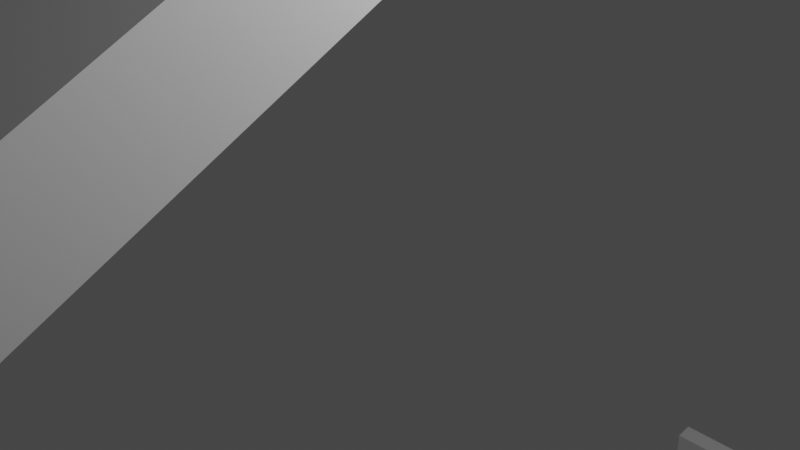 # Source: stage0.blend  (saved by Blender 2.82.7; exported with 4.5.12 LTS)
import bpy
from mathutils import Matrix  # noqa: F401  (used for matrix-valued properties, if any)

bpy.ops.wm.read_factory_settings(use_empty=True)
scene = bpy.context.scene
scene.name = 'Scene'

# ---- collections
col_collection = bpy.data.collections.new('Collection'); scene.collection.children.link(col_collection)

# ---- materials (node trees are filled in below, after node groups)
mat_material = bpy.data.materials.new('Material')
mat_material.alpha_threshold = 0.0
mat_material.use_transparent_shadow = False
mat_material.line_color = (0.0, 0.0, 0.0, 1.0)

# ---- material node trees
mat_material.use_nodes = True; mat_material.node_tree.nodes.clear()
_N = mat_material.node_tree.nodes; _L = mat_material.node_tree.links
n0 = _N.new('ShaderNodeOutputMaterial'); n0.name = 'Material Output'; n0.location = (300, 300)
n1 = _N.new('ShaderNodeBsdfPrincipled'); n1.name = 'Principled BSDF'; n1.location = (10, 300)
n1.distribution = 'GGX'
n1.subsurface_method = 'BURLEY'
n1.inputs[2].default_value = 0.4
n1.inputs[3].default_value = 1.45
n1.inputs[27].default_value = (0.0, 0.0, 0.0, 1.0)
n1.inputs[28].default_value = 1.0
_L.new(n1.outputs[0], n0.inputs[0])
n0.is_active_output = True

# ---- world
world_world = bpy.data.worlds.new('World'); scene.world = world_world
world_world.use_nodes = True; world_world.node_tree.nodes.clear()
_N = world_world.node_tree.nodes; _L = world_world.node_tree.links
n0 = _N.new('ShaderNodeOutputWorld'); n0.name = 'World Output'; n0.location = (300, 300)
n1 = _N.new('ShaderNodeBackground'); n1.name = 'Background'; n1.location = (10, 300)
n1.inputs[0].default_value = (0.05088, 0.05088, 0.05088, 1.0)
_L.new(n1.outputs[0], n0.inputs[0])
n0.is_active_output = True
world_world.color = (0.05088, 0.05088, 0.05088)
world_world.use_sun_shadow = False
world_world.sun_shadow_jitter_overblur = 0.0

# ---- cameras
cam_camera = bpy.data.cameras.new('Camera')
cam_camera.clip_end = 100.0
cam_camera.ortho_scale = 7.314

# ---- lights
light_light = bpy.data.lights.new('Light', 'POINT')
light_light.transmission_factor = 0.0
light_light.energy = 1000.0
light_light.shadow_soft_size = 0.1
light_light.shadow_maximum_resolution = 0.006
light_light.use_absolute_resolution = True

# ---- meshes
me_cube = bpy.data.meshes.new('Cube')
me_cube.from_pydata([(1.406, -6.704, -204.0), (1.406, -7.247, -202.8), (1.406, -27.44, -203.9), (1.406, -26.51, -202.9), (-1.406, -6.704, -204.0), (-1.406, -7.247, -202.8), (-1.406, -27.44, -203.9), (-1.406, -26.51, -202.9), (-1.406, -48.68, -181.8), (-1.406, -49.92, -182.3), (1.406, -49.92, -182.3), (1.406, -48.68, -181.8), (-1.406, -59.66, -154.6), (-1.406, -61.01, -154.6), (1.406, -61.01, -154.6), (1.406, -59.66, -154.6), (-1.406, -59.71, -134.0), (-1.406, -60.96, -133.5), (1.406, -60.96, -133.5), (1.406, -59.71, -134.0), (-1.406, -39.29, -81.37), (-1.406, -40.61, -81.62), (1.406, -40.61, -81.62), (1.406, -39.29, -81.37), (-1.406, -47.12, -41.64), (-1.406, -48.25, -40.91), (1.406, -48.25, -40.91), (1.406, -47.12, -41.64), (-1.406, -26.83, -10.49), (-1.406, -27.45, -9.3), (1.406, -27.45, -9.3), (1.406, -26.83, -10.49), (-1.406, 0.1133, 3.644), (-1.406, -1.062, 4.296), (1.406, -1.062, 4.296), (1.406, 0.1133, 3.644), (1.406, 40.33, -182.0), (-1.406, 40.33, -182.0), (1.406, 41.64, -182.4), (-1.406, 41.64, -182.4), (1.406, 51.1, -137.7), (-1.406, 51.1, -137.7), (1.406, 52.3, -137.0), (-1.406, 52.3, -137.0), (1.406, 37.63, -111.4), (-1.406, 37.63, -111.4), (1.406, 38.98, -111.5), (-1.406, 38.98, -111.5), (1.406, 38.87, -89.08), (-1.406, 38.87, -89.08), (1.406, 40.01, -89.78), (-1.406, 40.01, -89.78), (1.406, 53.5, -65.16), (-1.406, 53.5, -65.16), (1.406, 54.84, -65.03), (-1.406, 54.84, -65.03), (1.406, 50.45, -32.72), (-1.406, 50.45, -32.72), (1.406, 51.34, -31.71), (-1.406, 51.34, -31.71), (1.406, 22.63, -8.234), (-1.406, 22.63, -8.234), (1.406, 23.8, -7.571), (-1.406, 23.8, -7.571), (1.406, 6.248, 20.83), (-1.406, 6.248, 20.83), (1.406, 6.348, 20.83), (-1.406, 6.348, 20.83), (-1.406, 2.661, 8.519), (-1.406, 1.33, 8.329), (1.406, 1.33, 8.329), (1.406, 2.661, 8.519), (-1.406, 5.653, 20.81), (-1.406, 5.486, 20.8), (1.406, 5.486, 20.8), (1.406, 5.653, 20.81), (1.406, -5.953, -202.2), (1.406, 9.907, -195.3), (1.406, 10.73, -196.2), (1.406, -5.389, -203.4), (-1.406, -5.389, -203.4), (-1.406, 10.73, -196.2), (-1.406, 9.907, -195.3), (-1.406, -5.953, -202.2), (1.406, 10.98, -194.8), (-1.406, 11.81, -195.7), (1.406, 11.81, -195.7), (-1.406, 10.98, -194.8), (1.406, 38.62, -182.8), (-1.406, 39.9, -183.1), (1.406, 39.9, -183.1), (-1.406, 38.62, -182.8), (-1.406, -27.68, -201.8), (-1.406, -28.63, -202.7), (1.406, -27.68, -201.8), (1.406, -28.63, -202.7), (1.406, -50.7, -180.3), (1.406, -49.44, -179.9), (-1.406, -50.7, -180.3), (-1.406, -49.44, -179.9), (-1.406, -30.09, -173.9), (1.406, -30.09, -173.9), (1.406, -31.95, -173.1), (-1.406, -31.95, -173.1), (-1.406, -16.62, -144.3), (1.406, -16.62, -144.3), (1.406, -18.66, -144.3), (-1.406, -18.66, -144.3), (-1.406, -16.28, -55.12), (1.406, -16.28, -55.12), (1.406, -18.23, -54.5), (-1.406, -18.23, -54.5), (-1.406, -11.48, -37.26), (1.406, -11.48, -37.26), (1.406, -11.65, -36.64), (-1.406, -11.65, -36.64), (-1.406, 7.506, -167.1), (1.406, 7.506, -167.1), (-1.406, 5.958, -166.7), (1.406, 5.958, -166.7), (-1.406, 16.33, -137.7), (1.406, 16.33, -137.7), (-1.406, 14.72, -138.0), (1.406, 14.72, -138.0), (-1.406, 8.8, -82.47), (1.406, 8.8, -82.47), (-1.406, 7.303, -81.86), (1.406, 7.303, -81.86), (-1.406, 11.37, -74.42), (1.406, 11.37, -74.42), (-1.406, 11.33, -73.81), (1.406, 11.33, -73.81), (-1.406, 9.539, -192.1), (-1.406, 8.517, -191.5), (1.406, 8.517, -191.5), (1.406, 9.539, -192.1), (-1.406, 35.29, -145.1), (-1.406, 34.13, -145.0), (1.406, 34.13, -145.0), (1.406, 35.29, -145.1), (-1.406, 36.46, -127.8), (-1.406, 35.46, -128.4), (1.406, 35.46, -128.4), (1.406, 36.46, -127.8), (-1.406, 29.16, -115.8), (-1.406, 28.0, -115.8), (1.406, 28.0, -115.8), (1.406, 29.16, -115.8), (-1.406, 30.3, -53.36), (-1.406, 29.35, -54.03), (1.406, 29.35, -54.03), (1.406, 30.3, -53.36), (-1.406, 10.17, -24.98), (-1.406, 9.001, -25.04), (1.406, 9.001, -25.04), (1.406, 10.17, -24.98), (-1.406, 8.874, -7.894), (-1.406, 8.586, -7.952), (1.406, 8.586, -7.952), (1.406, 8.874, -7.894), (1.406, -5.731, -192.6), (-1.406, -5.731, -192.6), (-1.406, -4.583, -193.4), (1.406, -4.583, -193.4), (1.406, 3.734, -180.5), (-1.406, 3.734, -180.5), (-1.406, 3.695, -180.8), (1.406, 3.695, -180.8)], [], [(0, 4, 6, 2), (93, 92, 8, 9), (7, 6, 4, 5), (5, 1, 3, 7), (1, 0, 2, 3), (90, 88, 36, 38), (97, 96, 14, 15), (92, 94, 11, 8), (95, 93, 9, 10), (94, 95, 10, 11), (14, 13, 17, 18), (96, 98, 13, 14), (98, 99, 12, 13), (99, 97, 15, 12), (16, 19, 23, 20), (13, 12, 16, 17), (12, 15, 19, 16), (15, 14, 18, 19), (22, 21, 25, 26), (19, 18, 22, 23), (18, 17, 21, 22), (17, 16, 20, 21), (26, 25, 29, 30), (21, 20, 24, 25), (20, 23, 27, 24), (23, 22, 26, 27), (28, 31, 35, 32), (25, 24, 28, 29), (24, 27, 31, 28), (27, 26, 30, 31), (34, 33, 69, 70), (31, 30, 34, 35), (30, 29, 33, 34), (29, 28, 32, 33), (36, 37, 41, 40), (91, 89, 39, 37), (88, 91, 37, 36), (89, 90, 38, 39), (43, 42, 46, 47), (39, 38, 42, 43), (38, 36, 40, 42), (37, 39, 43, 41), (45, 47, 51, 49), (42, 40, 44, 46), (41, 43, 47, 45), (40, 41, 45, 44), (51, 50, 54, 55), (44, 45, 49, 48), (47, 46, 50, 51), (46, 44, 48, 50), (54, 52, 56, 58), (50, 48, 52, 54), (49, 51, 55, 53), (48, 49, 53, 52), (57, 59, 63, 61), (53, 55, 59, 57), (52, 53, 57, 56), (55, 54, 58, 59), (63, 62, 66, 67), (56, 57, 61, 60), (59, 58, 62, 63), (58, 56, 60, 62), (65, 67, 66, 64), (62, 60, 64, 66), (61, 63, 67, 65), (60, 61, 65, 64), (70, 69, 73, 74), (33, 32, 68, 69), (32, 35, 71, 68), (35, 34, 70, 71), (75, 74, 73, 72), (69, 68, 72, 73), (68, 71, 75, 72), (71, 70, 74, 75), (4, 0, 79, 80), (80, 79, 78, 81), (5, 83, 162, 161), (76, 83, 82, 77), (5, 4, 80, 83), (83, 80, 81, 82), (0, 1, 76, 79), (79, 76, 77, 78), (81, 78, 86, 85), (82, 87, 132, 133), (82, 81, 85, 87), (78, 77, 84, 86), (85, 86, 90, 89), (84, 87, 91, 88), (87, 85, 89, 91), (86, 84, 88, 90), (3, 2, 95, 94), (2, 6, 93, 95), (94, 92, 118, 119), (6, 7, 92, 93), (97, 99, 103, 102), (9, 8, 99, 98), (10, 9, 98, 96), (11, 10, 96, 97), (103, 100, 104, 107), (11, 97, 102, 101), (8, 11, 101, 100), (99, 8, 100, 103), (106, 107, 111, 110), (100, 101, 105, 104), (102, 103, 107, 106), (101, 102, 106, 105), (111, 108, 112, 115), (105, 106, 110, 109), (107, 104, 108, 111), (104, 105, 109, 108), (112, 113, 114, 115), (108, 109, 113, 112), (110, 111, 115, 114), (109, 110, 114, 113), (119, 118, 122, 123), (7, 3, 117, 116), (3, 94, 119, 117), (92, 7, 116, 118), (121, 123, 127, 125), (118, 116, 120, 122), (117, 119, 123, 121), (116, 117, 121, 120), (124, 125, 129, 128), (120, 121, 125, 124), (123, 122, 126, 127), (122, 120, 124, 126), (128, 129, 131, 130), (127, 126, 130, 131), (126, 124, 128, 130), (125, 127, 131, 129), (135, 134, 138, 139), (77, 82, 133, 134), (84, 77, 134, 135), (87, 84, 135, 132), (136, 139, 143, 140), (133, 132, 136, 137), (132, 135, 139, 136), (134, 133, 137, 138), (142, 141, 145, 146), (138, 137, 141, 142), (139, 138, 142, 143), (137, 136, 140, 141), (147, 146, 150, 151), (143, 142, 146, 147), (141, 140, 144, 145), (140, 143, 147, 144), (148, 151, 155, 152), (145, 144, 148, 149), (144, 147, 151, 148), (146, 145, 149, 150), (155, 154, 158, 159), (150, 149, 153, 154), (151, 150, 154, 155), (149, 148, 152, 153), (158, 157, 156, 159), (153, 152, 156, 157), (152, 155, 159, 156), (154, 153, 157, 158), (162, 163, 167, 166), (76, 1, 160, 163), (1, 5, 161, 160), (83, 76, 163, 162), (164, 165, 166, 167), (161, 162, 166, 165), (163, 160, 164, 167), (160, 161, 165, 164)])
_uv = me_cube.uv_layers.new(name='UVMap')
_uv.uv.foreach_set('vector', [0.625, 0.5, 0.875, 0.5, 0.875, 0.75, 0.625, 0.75, 0.625, 0.0, 0.375, 0.0, 0.375, 0.0, 0.625, 0.0, 0.375, 0.0, 0.625, 0.0, 0.625, 0.25, 0.375, 0.25, 0.125, 0.5, 0.375, 0.5, 0.375, 0.75, 0.125, 0.75, 0.375, 0.5, 0.625, 0.5, 0.625, 0.75, 0.375, 0.75, 0.625, 0.5, 0.375, 0.5, 0.375, 0.5, 0.625, 0.5, 0.375, 0.75, 0.625, 0.75, 0.625, 0.75, 0.375, 0.75, 0.125, 0.75, 0.375, 0.75, 0.375, 0.75, 0.125, 0.75, 0.625, 0.75, 0.875, 0.75, 0.875, 0.75, 0.625, 0.75, 0.375, 0.75, 0.625, 0.75, 0.625, 0.75, 0.375, 0.75, 0.625, 0.75, 0.875, 0.75, 0.875, 0.75, 0.625, 0.75, 0.625, 0.75, 0.875, 0.75, 0.875, 0.75, 0.625, 0.75, 0.625, 0.0, 0.375, 0.0, 0.375, 0.0, 0.625, 0.0, 0.125, 0.75, 0.375, 0.75, 0.375, 0.75, 0.125, 0.75, 0.125, 0.75, 0.375, 0.75, 0.375, 0.75, 0.125, 0.75, 0.625, 0.0, 0.375, 0.0, 0.375, 0.0, 0.625, 0.0, 0.125, 0.75, 0.375, 0.75, 0.375, 0.75, 0.125, 0.75, 0.375, 0.75, 0.625, 0.75, 0.625, 0.75, 0.375, 0.75, 0.625, 0.75, 0.875, 0.75, 0.875, 0.75, 0.625, 0.75, 0.375, 0.75, 0.625, 0.75, 0.625, 0.75, 0.375, 0.75, 0.625, 0.75, 0.875, 0.75, 0.875, 0.75, 0.625, 0.75, 0.625, 0.0, 0.375, 0.0, 0.375, 0.0, 0.625, 0.0, 0.625, 0.75, 0.875, 0.75, 0.875, 0.75, 0.625, 0.75, 0.625, 0.0, 0.375, 0.0, 0.375, 0.0, 0.625, 0.0, 0.125, 0.75, 0.375, 0.75, 0.375, 0.75, 0.125, 0.75, 0.375, 0.75, 0.625, 0.75, 0.625, 0.75, 0.375, 0.75, 0.125, 0.75, 0.375, 0.75, 0.375, 0.75, 0.125, 0.75, 0.625, 0.0, 0.375, 0.0, 0.375, 0.0, 0.625, 0.0, 0.125, 0.75, 0.375, 0.75, 0.375, 0.75, 0.125, 0.75, 0.375, 0.75, 0.625, 0.75, 0.625, 0.75, 0.375, 0.75, 0.625, 0.75, 0.875, 0.75, 0.875, 0.75, 0.625, 0.75, 0.375, 0.75, 0.625, 0.75, 0.625, 0.75, 0.375, 0.75, 0.625, 0.75, 0.875, 0.75, 0.875, 0.75, 0.625, 0.75, 0.625, 0.0, 0.375, 0.0, 0.375, 0.0, 0.625, 0.0, 0.375, 0.5, 0.125, 0.5, 0.125, 0.5, 0.375, 0.5, 0.375, 0.25, 0.625, 0.25, 0.625, 0.25, 0.375, 0.25, 0.375, 0.5, 0.125, 0.5, 0.125, 0.5, 0.375, 0.5, 0.875, 0.5, 0.625, 0.5, 0.625, 0.5, 0.875, 0.5, 0.875, 0.5, 0.625, 0.5, 0.625, 0.5, 0.875, 0.5, 0.875, 0.5, 0.625, 0.5, 0.625, 0.5, 0.875, 0.5, 0.625, 0.5, 0.375, 0.5, 0.375, 0.5, 0.625, 0.5, 0.375, 0.25, 0.625, 0.25, 0.625, 0.25, 0.375, 0.25, 0.375, 0.25, 0.625, 0.25, 0.625, 0.25, 0.375, 0.25, 0.625, 0.5, 0.375, 0.5, 0.375, 0.5, 0.625, 0.5, 0.375, 0.25, 0.625, 0.25, 0.625, 0.25, 0.375, 0.25, 0.375, 0.5, 0.125, 0.5, 0.125, 0.5, 0.375, 0.5, 0.875, 0.5, 0.625, 0.5, 0.625, 0.5, 0.875, 0.5, 0.375, 0.5, 0.125, 0.5, 0.125, 0.5, 0.375, 0.5, 0.875, 0.5, 0.625, 0.5, 0.625, 0.5, 0.875, 0.5, 0.625, 0.5, 0.375, 0.5, 0.375, 0.5, 0.625, 0.5, 0.625, 0.5, 0.375, 0.5, 0.375, 0.5, 0.625, 0.5, 0.625, 0.5, 0.375, 0.5, 0.375, 0.5, 0.625, 0.5, 0.375, 0.25, 0.625, 0.25, 0.625, 0.25, 0.375, 0.25, 0.375, 0.5, 0.125, 0.5, 0.125, 0.5, 0.375, 0.5, 0.375, 0.25, 0.625, 0.25, 0.625, 0.25, 0.375, 0.25, 0.375, 0.25, 0.625, 0.25, 0.625, 0.25, 0.375, 0.25, 0.375, 0.5, 0.125, 0.5, 0.125, 0.5, 0.375, 0.5, 0.875, 0.5, 0.625, 0.5, 0.625, 0.5, 0.875, 0.5, 0.875, 0.5, 0.625, 0.5, 0.625, 0.5, 0.875, 0.5, 0.375, 0.5, 0.125, 0.5, 0.125, 0.5, 0.375, 0.5, 0.875, 0.5, 0.625, 0.5, 0.625, 0.5, 0.875, 0.5, 0.625, 0.5, 0.375, 0.5, 0.375, 0.5, 0.625, 0.5, 0.375, 0.25, 0.625, 0.25, 0.625, 0.5, 0.375, 0.5, 0.625, 0.5, 0.375, 0.5, 0.375, 0.5, 0.625, 0.5, 0.375, 0.25, 0.625, 0.25, 0.625, 0.25, 0.375, 0.25, 0.375, 0.5, 0.125, 0.5, 0.125, 0.5, 0.375, 0.5, 0.625, 0.75, 0.875, 0.75, 0.875, 0.75, 0.625, 0.75, 0.625, 0.0, 0.375, 0.0, 0.375, 0.0, 0.625, 0.0, 0.125, 0.75, 0.375, 0.75, 0.375, 0.75, 0.125, 0.75, 0.375, 0.75, 0.625, 0.75, 0.625, 0.75, 0.375, 0.75, 0.375, 0.75, 0.625, 0.75, 0.625, 1.0, 0.375, 1.0, 0.625, 0.0, 0.375, 0.0, 0.375, 0.0, 0.625, 0.0, 0.125, 0.75, 0.375, 0.75, 0.375, 0.75, 0.125, 0.75, 0.375, 0.75, 0.625, 0.75, 0.625, 0.75, 0.375, 0.75, 0.875, 0.5, 0.625, 0.5, 0.625, 0.5, 0.875, 0.5, 0.875, 0.5, 0.625, 0.5, 0.625, 0.5, 0.875, 0.5, 0.375, 0.25, 0.375, 0.25, 0.375, 0.25, 0.375, 0.25, 0.375, 0.5, 0.125, 0.5, 0.125, 0.5, 0.375, 0.5, 0.375, 0.25, 0.625, 0.25, 0.625, 0.25, 0.375, 0.25, 0.375, 0.25, 0.625, 0.25, 0.625, 0.25, 0.375, 0.25, 0.625, 0.5, 0.375, 0.5, 0.375, 0.5, 0.625, 0.5, 0.625, 0.5, 0.375, 0.5, 0.375, 0.5, 0.625, 0.5, 0.875, 0.5, 0.625, 0.5, 0.625, 0.5, 0.875, 0.5, 0.375, 0.25, 0.375, 0.25, 0.375, 0.25, 0.375, 0.25, 0.375, 0.25, 0.625, 0.25, 0.625, 0.25, 0.375, 0.25, 0.625, 0.5, 0.375, 0.5, 0.375, 0.5, 0.625, 0.5, 0.875, 0.5, 0.625, 0.5, 0.625, 0.5, 0.875, 0.5, 0.375, 0.5, 0.125, 0.5, 0.125, 0.5, 0.375, 0.5, 0.375, 0.25, 0.625, 0.25, 0.625, 0.25, 0.375, 0.25, 0.625, 0.5, 0.375, 0.5, 0.375, 0.5, 0.625, 0.5, 0.375, 0.75, 0.625, 0.75, 0.625, 0.75, 0.375, 0.75, 0.625, 0.75, 0.875, 0.75, 0.875, 0.75, 0.625, 0.75, 0.375, 0.75, 0.125, 0.75, 0.125, 0.75, 0.375, 0.75, 0.625, 0.0, 0.375, 0.0, 0.375, 0.0, 0.625, 0.0, 0.375, 0.75, 0.125, 0.75, 0.125, 0.75, 0.375, 0.75, 0.625, 0.0, 0.375, 0.0, 0.375, 0.0, 0.625, 0.0, 0.625, 0.75, 0.875, 0.75, 0.875, 0.75, 0.625, 0.75, 0.375, 0.75, 0.625, 0.75, 0.625, 0.75, 0.375, 0.75, 0.375, 0.0, 0.375, 0.0, 0.375, 0.0, 0.375, 0.0, 0.375, 0.75, 0.375, 0.75, 0.375, 0.75, 0.375, 0.75, 0.125, 0.75, 0.375, 0.75, 0.375, 0.75, 0.125, 0.75, 0.375, 0.0, 0.375, 0.0, 0.375, 0.0, 0.375, 0.0, 0.375, 0.75, 0.125, 0.75, 0.125, 0.75, 0.375, 0.75, 0.125, 0.75, 0.375, 0.75, 0.375, 0.75, 0.125, 0.75, 0.375, 0.75, 0.125, 0.75, 0.125, 0.75, 0.375, 0.75, 0.375, 0.75, 0.375, 0.75, 0.375, 0.75, 0.375, 0.75, 0.375, 0.0, 0.375, 0.0, 0.375, 0.0, 0.375, 0.0, 0.375, 0.75, 0.375, 0.75, 0.375, 0.75, 0.375, 0.75, 0.375, 0.0, 0.375, 0.0, 0.375, 0.0, 0.375, 0.0, 0.125, 0.75, 0.375, 0.75, 0.375, 0.75, 0.125, 0.75, 0.125, 0.75, 0.375, 0.75, 0.375, 0.75, 0.125, 0.75, 0.125, 0.75, 0.375, 0.75, 0.375, 0.75, 0.125, 0.75, 0.375, 0.75, 0.125, 0.75, 0.125, 0.75, 0.375, 0.75, 0.375, 0.75, 0.375, 0.75, 0.375, 0.75, 0.375, 0.75, 0.375, 0.75, 0.125, 0.75, 0.125, 0.75, 0.375, 0.75, 0.125, 0.75, 0.375, 0.75, 0.375, 0.75, 0.125, 0.75, 0.375, 0.75, 0.375, 0.75, 0.375, 0.75, 0.375, 0.75, 0.375, 0.0, 0.375, 0.0, 0.375, 0.0, 0.375, 0.0, 0.375, 0.75, 0.375, 0.75, 0.375, 0.75, 0.375, 0.75, 0.375, 0.0, 0.375, 0.0, 0.375, 0.0, 0.375, 0.0, 0.375, 0.75, 0.375, 0.75, 0.375, 0.75, 0.375, 0.75, 0.125, 0.75, 0.375, 0.75, 0.375, 0.75, 0.125, 0.75, 0.125, 0.75, 0.375, 0.75, 0.375, 0.75, 0.125, 0.75, 0.125, 0.75, 0.375, 0.75, 0.375, 0.75, 0.125, 0.75, 0.375, 0.75, 0.125, 0.75, 0.125, 0.75, 0.375, 0.75, 0.375, 0.0, 0.375, 0.0, 0.375, 0.0, 0.375, 0.0, 0.125, 0.75, 0.375, 0.75, 0.375, 0.75, 0.125, 0.75, 0.375, 0.75, 0.125, 0.75, 0.125, 0.75, 0.375, 0.75, 0.375, 0.0, 0.375, 0.0, 0.375, 0.0, 0.375, 0.0, 0.375, 0.75, 0.375, 0.75, 0.375, 0.75, 0.375, 0.75, 0.375, 0.5, 0.375, 0.5, 0.375, 0.5, 0.375, 0.5, 0.375, 0.5, 0.125, 0.5, 0.125, 0.5, 0.375, 0.5, 0.375, 0.5, 0.375, 0.5, 0.375, 0.5, 0.375, 0.5, 0.125, 0.5, 0.375, 0.5, 0.375, 0.5, 0.125, 0.5, 0.125, 0.5, 0.375, 0.5, 0.375, 0.5, 0.125, 0.5, 0.375, 0.25, 0.375, 0.25, 0.375, 0.25, 0.375, 0.25, 0.125, 0.5, 0.375, 0.5, 0.375, 0.5, 0.125, 0.5, 0.375, 0.5, 0.125, 0.5, 0.125, 0.5, 0.375, 0.5, 0.375, 0.5, 0.125, 0.5, 0.125, 0.5, 0.375, 0.5, 0.375, 0.5, 0.125, 0.5, 0.125, 0.5, 0.375, 0.5, 0.375, 0.5, 0.375, 0.5, 0.375, 0.5, 0.375, 0.5, 0.375, 0.25, 0.375, 0.25, 0.375, 0.25, 0.375, 0.25, 0.375, 0.5, 0.375, 0.5, 0.375, 0.5, 0.375, 0.5, 0.375, 0.5, 0.375, 0.5, 0.375, 0.5, 0.375, 0.5, 0.375, 0.25, 0.375, 0.25, 0.375, 0.25, 0.375, 0.25, 0.125, 0.5, 0.375, 0.5, 0.375, 0.5, 0.125, 0.5, 0.125, 0.5, 0.375, 0.5, 0.375, 0.5, 0.125, 0.5, 0.375, 0.25, 0.375, 0.25, 0.375, 0.25, 0.375, 0.25, 0.125, 0.5, 0.375, 0.5, 0.375, 0.5, 0.125, 0.5, 0.375, 0.5, 0.125, 0.5, 0.125, 0.5, 0.375, 0.5, 0.375, 0.5, 0.375, 0.5, 0.375, 0.5, 0.375, 0.5, 0.375, 0.5, 0.125, 0.5, 0.125, 0.5, 0.375, 0.5, 0.375, 0.5, 0.375, 0.5, 0.375, 0.5, 0.375, 0.5, 0.375, 0.25, 0.375, 0.25, 0.375, 0.25, 0.375, 0.25, 0.375, 0.5, 0.125, 0.5, 0.125, 0.5, 0.375, 0.5, 0.375, 0.25, 0.375, 0.25, 0.375, 0.25, 0.375, 0.25, 0.125, 0.5, 0.375, 0.5, 0.375, 0.5, 0.125, 0.5, 0.375, 0.5, 0.125, 0.5, 0.125, 0.5, 0.375, 0.5, 0.125, 0.5, 0.375, 0.5, 0.375, 0.5, 0.125, 0.5, 0.375, 0.5, 0.375, 0.5, 0.375, 0.5, 0.375, 0.5, 0.375, 0.5, 0.125, 0.5, 0.125, 0.5, 0.375, 0.5, 0.125, 0.5, 0.375, 0.5, 0.375, 0.5, 0.125, 0.5, 0.375, 0.5, 0.125, 0.5, 0.125, 0.5, 0.375, 0.5, 0.375, 0.25, 0.375, 0.25, 0.375, 0.25, 0.375, 0.25, 0.375, 0.5, 0.375, 0.5, 0.375, 0.5, 0.375, 0.5, 0.375, 0.5, 0.125, 0.5, 0.125, 0.5, 0.375, 0.5])
me_cube.materials.append(mat_material)
me_cube.use_remesh_preserve_volume = False
me_cube.use_remesh_preserve_attributes = False
me_cube.use_mirror_vertex_groups = False
me_cube.update()

# ---- objects
ob_cube = bpy.data.objects.new('Cube', me_cube)
ob_light = bpy.data.objects.new('Light', light_light)
ob_camera = bpy.data.objects.new('Camera', cam_camera)

# ---- transforms, parenting, visibility, modifiers, constraints
ob_cube.location = (0.0, 0.0, 0.0)
ob_cube.lock_rotations_4d = False
ob_cube.empty_display_type = 'ARROWS'
ob_cube.lineart.crease_threshold = 0.0
ob_light.location = (4.076, 1.005, 5.904)
ob_light.rotation_euler = (0.6503, 0.05522, 1.866)
ob_light.lock_rotations_4d = False
ob_light.empty_display_type = 'ARROWS'
ob_light.color = (0.0, 0.0, 0.0, 0.0)
ob_light.lineart.crease_threshold = 0.0
ob_camera.location = (7.359, -6.926, 4.958)
ob_camera.rotation_euler = (1.109, 0.0, 0.8149)
ob_camera.lock_rotations_4d = False
ob_camera.empty_display_type = 'ARROWS'
ob_camera.color = (0.0, 0.0, 0.0, 0.0)
ob_camera.display_type = 'WIRE'
ob_camera.lineart.crease_threshold = 0.0

# ---- collection membership
col_collection.objects.link(ob_cube)
col_collection.objects.link(ob_light)
col_collection.objects.link(ob_camera)

# ---- scene / render settings (as saved in the file)
scene.camera = ob_camera
scene.frame_start = 1; scene.frame_end = 250; scene.frame_set(1)
scene.render.engine = 'BLENDER_EEVEE_NEXT'
scene.cycles.use_denoising = False
scene.cycles.samples = 128
scene.cycles.sampling_pattern = 'TABULATED_SOBOL'
scene.cycles.use_adaptive_sampling = False
scene.cycles.use_light_tree = False
scene.view_settings.view_transform = 'Filmic'
bpy.context.view_layer.update()
